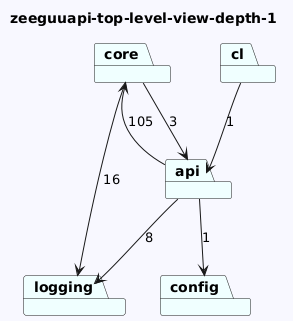

The diagram above was rendered by PlantUML. Its source (embedded in the PNG):
@startuml
skinparam backgroundColor GhostWhite
title zeeguuapi-top-level-view-depth-1
package "core" #Azure
package "api" #Azure
package "logging" #Azure
package "config" #Azure
package "cl" #Azure
"core"-->"logging"  : 16
"core"-->"api"  : 3
"api"-->"logging"  : 8
"api"-->"config"  : 1
"api"-->"core"  : 105


"cl"-->"api"  : 1
@enduml